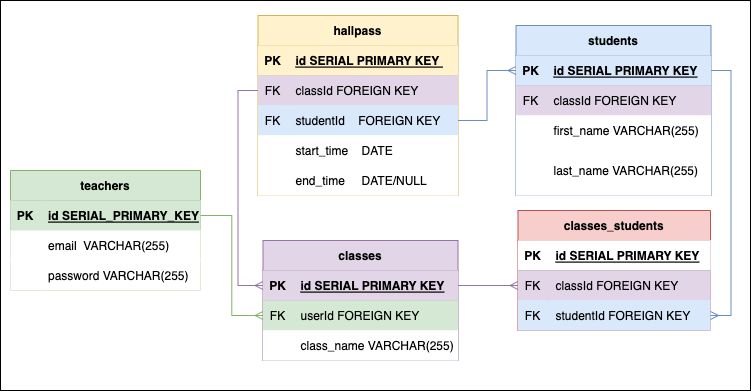

The diagram above was exported from draw.io. Its source (the exported page's mxGraphModel, read from the mxfile embedded in the PNG):
<mxGraphModel dx="890" dy="621" grid="1" gridSize="10" guides="1" tooltips="1" connect="1" arrows="1" fold="1" page="1" pageScale="1" pageWidth="850" pageHeight="1100" math="0" shadow="0" extFonts="Permanent Marker^https://fonts.googleapis.com/css?family=Permanent+Marker">
  <root>
    <mxCell id="0" />
    <mxCell id="1" parent="0" />
    <mxCell id="mUtWq5VU4RibeA9tjWeo-9" value="" style="rounded=0;whiteSpace=wrap;html=1;fillColor=#FFFFFF;" parent="1" vertex="1">
      <mxGeometry x="20" y="40" width="750" height="390" as="geometry" />
    </mxCell>
    <mxCell id="x-HEi3HS1s5yulKHPJKS-2" value="teachers" style="shape=table;startSize=30;container=1;collapsible=1;childLayout=tableLayout;fixedRows=1;rowLines=0;fontStyle=1;align=center;resizeLast=1;fillColor=#d5e8d4;strokeColor=#82b366;" parent="1" vertex="1">
      <mxGeometry x="30" y="210" width="190" height="120" as="geometry" />
    </mxCell>
    <mxCell id="x-HEi3HS1s5yulKHPJKS-3" value="" style="shape=tableRow;horizontal=0;startSize=0;swimlaneHead=0;swimlaneBody=0;fillColor=#d5e8d4;collapsible=0;dropTarget=0;points=[[0,0.5],[1,0.5]];portConstraint=eastwest;top=0;left=0;right=0;bottom=1;strokeColor=#82b366;" parent="x-HEi3HS1s5yulKHPJKS-2" vertex="1">
      <mxGeometry y="30" width="190" height="30" as="geometry" />
    </mxCell>
    <mxCell id="x-HEi3HS1s5yulKHPJKS-4" value="PK" style="shape=partialRectangle;connectable=0;fillColor=#d5e8d4;top=0;left=0;bottom=0;right=0;fontStyle=1;overflow=hidden;strokeColor=#82b366;" parent="x-HEi3HS1s5yulKHPJKS-3" vertex="1">
      <mxGeometry width="30" height="30" as="geometry">
        <mxRectangle width="30" height="30" as="alternateBounds" />
      </mxGeometry>
    </mxCell>
    <mxCell id="x-HEi3HS1s5yulKHPJKS-5" value="id SERIAL_PRIMARY_KEY" style="shape=partialRectangle;connectable=0;fillColor=#d5e8d4;top=0;left=0;bottom=0;right=0;align=left;spacingLeft=6;fontStyle=5;overflow=hidden;strokeColor=#82b366;" parent="x-HEi3HS1s5yulKHPJKS-3" vertex="1">
      <mxGeometry x="30" width="160" height="30" as="geometry">
        <mxRectangle width="160" height="30" as="alternateBounds" />
      </mxGeometry>
    </mxCell>
    <mxCell id="x-HEi3HS1s5yulKHPJKS-6" value="" style="shape=tableRow;horizontal=0;startSize=0;swimlaneHead=0;swimlaneBody=0;fillColor=#FFFFFF;collapsible=0;dropTarget=0;points=[[0,0.5],[1,0.5]];portConstraint=eastwest;top=0;left=0;right=0;bottom=0;" parent="x-HEi3HS1s5yulKHPJKS-2" vertex="1">
      <mxGeometry y="60" width="190" height="30" as="geometry" />
    </mxCell>
    <mxCell id="x-HEi3HS1s5yulKHPJKS-7" value="" style="shape=partialRectangle;connectable=0;fillColor=#FFFFFF;top=0;left=0;bottom=0;right=0;editable=1;overflow=hidden;" parent="x-HEi3HS1s5yulKHPJKS-6" vertex="1">
      <mxGeometry width="30" height="30" as="geometry">
        <mxRectangle width="30" height="30" as="alternateBounds" />
      </mxGeometry>
    </mxCell>
    <mxCell id="x-HEi3HS1s5yulKHPJKS-8" value="email  VARCHAR(255)" style="shape=partialRectangle;connectable=0;fillColor=#FFFFFF;top=0;left=0;bottom=0;right=0;align=left;spacingLeft=6;overflow=hidden;" parent="x-HEi3HS1s5yulKHPJKS-6" vertex="1">
      <mxGeometry x="30" width="160" height="30" as="geometry">
        <mxRectangle width="160" height="30" as="alternateBounds" />
      </mxGeometry>
    </mxCell>
    <mxCell id="x-HEi3HS1s5yulKHPJKS-9" value="" style="shape=tableRow;horizontal=0;startSize=0;swimlaneHead=0;swimlaneBody=0;fillColor=#FFFFFF;collapsible=0;dropTarget=0;points=[[0,0.5],[1,0.5]];portConstraint=eastwest;top=0;left=0;right=0;bottom=0;" parent="x-HEi3HS1s5yulKHPJKS-2" vertex="1">
      <mxGeometry y="90" width="190" height="30" as="geometry" />
    </mxCell>
    <mxCell id="x-HEi3HS1s5yulKHPJKS-10" value="" style="shape=partialRectangle;connectable=0;fillColor=#FFFFFF;top=0;left=0;bottom=0;right=0;editable=1;overflow=hidden;" parent="x-HEi3HS1s5yulKHPJKS-9" vertex="1">
      <mxGeometry width="30" height="30" as="geometry">
        <mxRectangle width="30" height="30" as="alternateBounds" />
      </mxGeometry>
    </mxCell>
    <mxCell id="x-HEi3HS1s5yulKHPJKS-11" value="password VARCHAR(255)" style="shape=partialRectangle;connectable=0;fillColor=#FFFFFF;top=0;left=0;bottom=0;right=0;align=left;spacingLeft=6;overflow=hidden;" parent="x-HEi3HS1s5yulKHPJKS-9" vertex="1">
      <mxGeometry x="30" width="160" height="30" as="geometry">
        <mxRectangle width="160" height="30" as="alternateBounds" />
      </mxGeometry>
    </mxCell>
    <mxCell id="Qi9idAXrmVkyADI65PBr-1" value="students" style="shape=table;startSize=30;container=1;collapsible=1;childLayout=tableLayout;fixedRows=1;rowLines=0;fontStyle=1;align=center;resizeLast=1;strokeColor=#6c8ebf;fillColor=#dae8fc;" parent="1" vertex="1">
      <mxGeometry x="535.5" y="65" width="195" height="170" as="geometry" />
    </mxCell>
    <mxCell id="Qi9idAXrmVkyADI65PBr-2" value="" style="shape=tableRow;horizontal=0;startSize=0;swimlaneHead=0;swimlaneBody=0;collapsible=0;dropTarget=0;points=[[0,0.5],[1,0.5]];portConstraint=eastwest;top=0;left=0;right=0;bottom=1;fillColor=#dae8fc;strokeColor=#6c8ebf;" parent="Qi9idAXrmVkyADI65PBr-1" vertex="1">
      <mxGeometry y="30" width="195" height="30" as="geometry" />
    </mxCell>
    <mxCell id="Qi9idAXrmVkyADI65PBr-3" value="PK" style="shape=partialRectangle;connectable=0;top=0;left=0;bottom=0;right=0;fontStyle=1;overflow=hidden;fillColor=#dae8fc;strokeColor=#6c8ebf;" parent="Qi9idAXrmVkyADI65PBr-2" vertex="1">
      <mxGeometry width="30" height="30" as="geometry">
        <mxRectangle width="30" height="30" as="alternateBounds" />
      </mxGeometry>
    </mxCell>
    <mxCell id="Qi9idAXrmVkyADI65PBr-4" value="id SERIAL PRIMARY KEY" style="shape=partialRectangle;connectable=0;top=0;left=0;bottom=0;right=0;align=left;spacingLeft=6;fontStyle=5;overflow=hidden;fillColor=#dae8fc;strokeColor=#6c8ebf;" parent="Qi9idAXrmVkyADI65PBr-2" vertex="1">
      <mxGeometry x="30" width="165" height="30" as="geometry">
        <mxRectangle width="165" height="30" as="alternateBounds" />
      </mxGeometry>
    </mxCell>
    <mxCell id="Qi9idAXrmVkyADI65PBr-14" value="" style="shape=tableRow;horizontal=0;startSize=0;swimlaneHead=0;swimlaneBody=0;fillColor=#e1d5e7;collapsible=0;dropTarget=0;points=[[0,0.5],[1,0.5]];portConstraint=eastwest;top=0;left=0;right=0;bottom=0;strokeColor=#9673a6;" parent="Qi9idAXrmVkyADI65PBr-1" vertex="1">
      <mxGeometry y="60" width="195" height="30" as="geometry" />
    </mxCell>
    <mxCell id="Qi9idAXrmVkyADI65PBr-15" value="FK" style="shape=partialRectangle;connectable=0;fillColor=#e1d5e7;top=0;left=0;bottom=0;right=0;fontStyle=0;overflow=hidden;strokeColor=#9673a6;" parent="Qi9idAXrmVkyADI65PBr-14" vertex="1">
      <mxGeometry width="30" height="30" as="geometry">
        <mxRectangle width="30" height="30" as="alternateBounds" />
      </mxGeometry>
    </mxCell>
    <mxCell id="Qi9idAXrmVkyADI65PBr-16" value="classId FOREIGN KEY" style="shape=partialRectangle;connectable=0;fillColor=#e1d5e7;top=0;left=0;bottom=0;right=0;align=left;spacingLeft=6;fontStyle=0;overflow=hidden;strokeColor=#9673a6;" parent="Qi9idAXrmVkyADI65PBr-14" vertex="1">
      <mxGeometry x="30" width="165" height="30" as="geometry">
        <mxRectangle width="165" height="30" as="alternateBounds" />
      </mxGeometry>
    </mxCell>
    <mxCell id="Qi9idAXrmVkyADI65PBr-5" value="" style="shape=tableRow;horizontal=0;startSize=0;swimlaneHead=0;swimlaneBody=0;fillColor=#FFFFFF;collapsible=0;dropTarget=0;points=[[0,0.5],[1,0.5]];portConstraint=eastwest;top=0;left=0;right=0;bottom=0;strokeColor=#009900;" parent="Qi9idAXrmVkyADI65PBr-1" vertex="1">
      <mxGeometry y="90" width="195" height="30" as="geometry" />
    </mxCell>
    <mxCell id="Qi9idAXrmVkyADI65PBr-6" value="" style="shape=partialRectangle;connectable=0;fillColor=#FFFFFF;top=0;left=0;bottom=0;right=0;editable=1;overflow=hidden;strokeColor=#009900;" parent="Qi9idAXrmVkyADI65PBr-5" vertex="1">
      <mxGeometry width="30" height="30" as="geometry">
        <mxRectangle width="30" height="30" as="alternateBounds" />
      </mxGeometry>
    </mxCell>
    <mxCell id="Qi9idAXrmVkyADI65PBr-7" value="first_name VARCHAR(255)" style="shape=partialRectangle;connectable=0;fillColor=#FFFFFF;top=0;left=0;bottom=0;right=0;align=left;spacingLeft=6;overflow=hidden;strokeColor=#009900;" parent="Qi9idAXrmVkyADI65PBr-5" vertex="1">
      <mxGeometry x="30" width="165" height="30" as="geometry">
        <mxRectangle width="165" height="30" as="alternateBounds" />
      </mxGeometry>
    </mxCell>
    <mxCell id="mUtWq5VU4RibeA9tjWeo-2" value="" style="shape=tableRow;horizontal=0;startSize=0;swimlaneHead=0;swimlaneBody=0;collapsible=0;dropTarget=0;points=[[0,0.5],[1,0.5]];portConstraint=eastwest;top=0;left=0;right=0;bottom=0;" parent="Qi9idAXrmVkyADI65PBr-1" vertex="1">
      <mxGeometry y="120" width="195" height="50" as="geometry" />
    </mxCell>
    <mxCell id="mUtWq5VU4RibeA9tjWeo-3" value="" style="shape=partialRectangle;connectable=0;top=0;left=0;bottom=0;right=0;fontStyle=0;overflow=hidden;" parent="mUtWq5VU4RibeA9tjWeo-2" vertex="1">
      <mxGeometry width="30" height="50" as="geometry">
        <mxRectangle width="30" height="50" as="alternateBounds" />
      </mxGeometry>
    </mxCell>
    <mxCell id="mUtWq5VU4RibeA9tjWeo-4" value="last_name VARCHAR(255)" style="shape=partialRectangle;connectable=0;top=0;left=0;bottom=0;right=0;align=left;spacingLeft=6;fontStyle=0;overflow=hidden;" parent="mUtWq5VU4RibeA9tjWeo-2" vertex="1">
      <mxGeometry x="30" width="165" height="50" as="geometry">
        <mxRectangle width="165" height="50" as="alternateBounds" />
      </mxGeometry>
    </mxCell>
    <mxCell id="Qi9idAXrmVkyADI65PBr-20" style="edgeStyle=orthogonalEdgeStyle;rounded=0;orthogonalLoop=1;jettySize=auto;html=1;endArrow=ERmany;endFill=0;entryX=0;entryY=0.5;entryDx=0;entryDy=0;fillColor=#d5e8d4;strokeColor=#82b366;" parent="1" source="x-HEi3HS1s5yulKHPJKS-3" target="Qi9idAXrmVkyADI65PBr-81" edge="1">
      <mxGeometry relative="1" as="geometry">
        <mxPoint x="350" y="165" as="targetPoint" />
      </mxGeometry>
    </mxCell>
    <mxCell id="Qi9idAXrmVkyADI65PBr-77" value="classes" style="shape=table;startSize=30;container=1;collapsible=1;childLayout=tableLayout;fixedRows=1;rowLines=0;fontStyle=1;align=center;resizeLast=1;strokeColor=#9673a6;fillColor=#e1d5e7;" parent="1" vertex="1">
      <mxGeometry x="282.5" y="280" width="195" height="120" as="geometry" />
    </mxCell>
    <mxCell id="Qi9idAXrmVkyADI65PBr-78" value="" style="shape=tableRow;horizontal=0;startSize=0;swimlaneHead=0;swimlaneBody=0;fillColor=#e1d5e7;collapsible=0;dropTarget=0;points=[[0,0.5],[1,0.5]];portConstraint=eastwest;top=0;left=0;right=0;bottom=1;strokeColor=#9673a6;" parent="Qi9idAXrmVkyADI65PBr-77" vertex="1">
      <mxGeometry y="30" width="195" height="30" as="geometry" />
    </mxCell>
    <mxCell id="Qi9idAXrmVkyADI65PBr-79" value="PK" style="shape=partialRectangle;connectable=0;fillColor=#e1d5e7;top=0;left=0;bottom=0;right=0;fontStyle=1;overflow=hidden;strokeColor=#9673a6;" parent="Qi9idAXrmVkyADI65PBr-78" vertex="1">
      <mxGeometry width="30" height="30" as="geometry">
        <mxRectangle width="30" height="30" as="alternateBounds" />
      </mxGeometry>
    </mxCell>
    <mxCell id="Qi9idAXrmVkyADI65PBr-80" value="id SERIAL PRIMARY KEY" style="shape=partialRectangle;connectable=0;fillColor=#e1d5e7;top=0;left=0;bottom=0;right=0;align=left;spacingLeft=6;fontStyle=5;overflow=hidden;strokeColor=#9673a6;" parent="Qi9idAXrmVkyADI65PBr-78" vertex="1">
      <mxGeometry x="30" width="165" height="30" as="geometry">
        <mxRectangle width="165" height="30" as="alternateBounds" />
      </mxGeometry>
    </mxCell>
    <mxCell id="Qi9idAXrmVkyADI65PBr-81" value="" style="shape=tableRow;horizontal=0;startSize=0;swimlaneHead=0;swimlaneBody=0;fillColor=#d5e8d4;collapsible=0;dropTarget=0;points=[[0,0.5],[1,0.5]];portConstraint=eastwest;top=0;left=0;right=0;bottom=0;strokeColor=#82b366;" parent="Qi9idAXrmVkyADI65PBr-77" vertex="1">
      <mxGeometry y="60" width="195" height="30" as="geometry" />
    </mxCell>
    <mxCell id="Qi9idAXrmVkyADI65PBr-82" value="FK" style="shape=partialRectangle;connectable=0;fillColor=#d5e8d4;top=0;left=0;bottom=0;right=0;fontStyle=0;overflow=hidden;strokeColor=#82b366;" parent="Qi9idAXrmVkyADI65PBr-81" vertex="1">
      <mxGeometry width="30" height="30" as="geometry">
        <mxRectangle width="30" height="30" as="alternateBounds" />
      </mxGeometry>
    </mxCell>
    <mxCell id="Qi9idAXrmVkyADI65PBr-83" value="userId FOREIGN KEY" style="shape=partialRectangle;connectable=0;fillColor=#d5e8d4;top=0;left=0;bottom=0;right=0;align=left;spacingLeft=6;fontStyle=0;overflow=hidden;strokeColor=#82b366;" parent="Qi9idAXrmVkyADI65PBr-81" vertex="1">
      <mxGeometry x="30" width="165" height="30" as="geometry">
        <mxRectangle width="165" height="30" as="alternateBounds" />
      </mxGeometry>
    </mxCell>
    <mxCell id="Qi9idAXrmVkyADI65PBr-84" value="" style="shape=tableRow;horizontal=0;startSize=0;swimlaneHead=0;swimlaneBody=0;fillColor=#FFFFFF;collapsible=0;dropTarget=0;points=[[0,0.5],[1,0.5]];portConstraint=eastwest;top=0;left=0;right=0;bottom=0;strokeColor=#009900;" parent="Qi9idAXrmVkyADI65PBr-77" vertex="1">
      <mxGeometry y="90" width="195" height="30" as="geometry" />
    </mxCell>
    <mxCell id="Qi9idAXrmVkyADI65PBr-85" value="" style="shape=partialRectangle;connectable=0;fillColor=#FFFFFF;top=0;left=0;bottom=0;right=0;editable=1;overflow=hidden;strokeColor=#009900;" parent="Qi9idAXrmVkyADI65PBr-84" vertex="1">
      <mxGeometry width="30" height="30" as="geometry">
        <mxRectangle width="30" height="30" as="alternateBounds" />
      </mxGeometry>
    </mxCell>
    <mxCell id="Qi9idAXrmVkyADI65PBr-86" value="class_name VARCHAR(255)" style="shape=partialRectangle;connectable=0;fillColor=#FFFFFF;top=0;left=0;bottom=0;right=0;align=left;spacingLeft=6;overflow=hidden;strokeColor=#009900;" parent="Qi9idAXrmVkyADI65PBr-84" vertex="1">
      <mxGeometry x="30" width="165" height="30" as="geometry">
        <mxRectangle width="165" height="30" as="alternateBounds" />
      </mxGeometry>
    </mxCell>
    <mxCell id="7-iTXMcaSOF5GdwZZn3v-1" value="classes_students" style="shape=table;startSize=30;container=1;collapsible=1;childLayout=tableLayout;fixedRows=1;rowLines=0;fontStyle=1;align=center;resizeLast=1;strokeColor=#b85450;fillColor=#f8cecc;" parent="1" vertex="1">
      <mxGeometry x="537.5" y="250" width="192.5" height="120" as="geometry" />
    </mxCell>
    <mxCell id="7-iTXMcaSOF5GdwZZn3v-2" value="" style="shape=tableRow;horizontal=0;startSize=0;swimlaneHead=0;swimlaneBody=0;collapsible=0;dropTarget=0;points=[[0,0.5],[1,0.5]];portConstraint=eastwest;top=0;left=0;right=0;bottom=1;" parent="7-iTXMcaSOF5GdwZZn3v-1" vertex="1">
      <mxGeometry y="30" width="192.5" height="30" as="geometry" />
    </mxCell>
    <mxCell id="7-iTXMcaSOF5GdwZZn3v-3" value="PK" style="shape=partialRectangle;connectable=0;top=0;left=0;bottom=0;right=0;fontStyle=1;overflow=hidden;" parent="7-iTXMcaSOF5GdwZZn3v-2" vertex="1">
      <mxGeometry width="30" height="30" as="geometry">
        <mxRectangle width="30" height="30" as="alternateBounds" />
      </mxGeometry>
    </mxCell>
    <mxCell id="7-iTXMcaSOF5GdwZZn3v-4" value="id SERIAL PRIMARY KEY" style="shape=partialRectangle;connectable=0;top=0;left=0;bottom=0;right=0;align=left;spacingLeft=6;fontStyle=5;overflow=hidden;" parent="7-iTXMcaSOF5GdwZZn3v-2" vertex="1">
      <mxGeometry x="30" width="162.5" height="30" as="geometry">
        <mxRectangle width="162.5" height="30" as="alternateBounds" />
      </mxGeometry>
    </mxCell>
    <mxCell id="7-iTXMcaSOF5GdwZZn3v-5" value="" style="shape=tableRow;horizontal=0;startSize=0;swimlaneHead=0;swimlaneBody=0;collapsible=0;dropTarget=0;points=[[0,0.5],[1,0.5]];portConstraint=eastwest;top=0;left=0;right=0;bottom=0;fillColor=#e1d5e7;strokeColor=#9673a6;" parent="7-iTXMcaSOF5GdwZZn3v-1" vertex="1">
      <mxGeometry y="60" width="192.5" height="30" as="geometry" />
    </mxCell>
    <mxCell id="7-iTXMcaSOF5GdwZZn3v-6" value="FK" style="shape=partialRectangle;connectable=0;top=0;left=0;bottom=0;right=0;editable=1;overflow=hidden;fillColor=#e1d5e7;strokeColor=#9673a6;" parent="7-iTXMcaSOF5GdwZZn3v-5" vertex="1">
      <mxGeometry width="30" height="30" as="geometry">
        <mxRectangle width="30" height="30" as="alternateBounds" />
      </mxGeometry>
    </mxCell>
    <mxCell id="7-iTXMcaSOF5GdwZZn3v-7" value="classId FOREIGN KEY" style="shape=partialRectangle;connectable=0;top=0;left=0;bottom=0;right=0;align=left;spacingLeft=6;overflow=hidden;fillColor=#e1d5e7;strokeColor=#9673a6;" parent="7-iTXMcaSOF5GdwZZn3v-5" vertex="1">
      <mxGeometry x="30" width="162.5" height="30" as="geometry">
        <mxRectangle width="162.5" height="30" as="alternateBounds" />
      </mxGeometry>
    </mxCell>
    <mxCell id="7-iTXMcaSOF5GdwZZn3v-8" value="" style="shape=tableRow;horizontal=0;startSize=0;swimlaneHead=0;swimlaneBody=0;collapsible=0;dropTarget=0;points=[[0,0.5],[1,0.5]];portConstraint=eastwest;top=0;left=0;right=0;bottom=0;fillColor=#dae8fc;strokeColor=#6c8ebf;" parent="7-iTXMcaSOF5GdwZZn3v-1" vertex="1">
      <mxGeometry y="90" width="192.5" height="30" as="geometry" />
    </mxCell>
    <mxCell id="7-iTXMcaSOF5GdwZZn3v-9" value="FK" style="shape=partialRectangle;connectable=0;top=0;left=0;bottom=0;right=0;editable=1;overflow=hidden;fillColor=#dae8fc;strokeColor=#6c8ebf;" parent="7-iTXMcaSOF5GdwZZn3v-8" vertex="1">
      <mxGeometry width="30" height="30" as="geometry">
        <mxRectangle width="30" height="30" as="alternateBounds" />
      </mxGeometry>
    </mxCell>
    <mxCell id="7-iTXMcaSOF5GdwZZn3v-10" value="studentId FOREIGN KEY" style="shape=partialRectangle;connectable=0;top=0;left=0;bottom=0;right=0;align=left;spacingLeft=6;overflow=hidden;fillColor=#dae8fc;strokeColor=#6c8ebf;" parent="7-iTXMcaSOF5GdwZZn3v-8" vertex="1">
      <mxGeometry x="30" width="162.5" height="30" as="geometry">
        <mxRectangle width="162.5" height="30" as="alternateBounds" />
      </mxGeometry>
    </mxCell>
    <mxCell id="7-iTXMcaSOF5GdwZZn3v-15" style="edgeStyle=orthogonalEdgeStyle;rounded=0;orthogonalLoop=1;jettySize=auto;html=1;exitX=1;exitY=0.5;exitDx=0;exitDy=0;entryX=0;entryY=0.5;entryDx=0;entryDy=0;endArrow=ERmany;endFill=0;fillColor=#e1d5e7;strokeColor=#9673a6;" parent="1" source="Qi9idAXrmVkyADI65PBr-78" target="7-iTXMcaSOF5GdwZZn3v-5" edge="1">
      <mxGeometry relative="1" as="geometry" />
    </mxCell>
    <mxCell id="7-iTXMcaSOF5GdwZZn3v-16" style="edgeStyle=orthogonalEdgeStyle;rounded=0;orthogonalLoop=1;jettySize=auto;html=1;exitX=1;exitY=0.5;exitDx=0;exitDy=0;entryX=1;entryY=0.5;entryDx=0;entryDy=0;endArrow=ERmany;endFill=0;fillColor=#dae8fc;strokeColor=#6c8ebf;" parent="1" source="Qi9idAXrmVkyADI65PBr-2" target="7-iTXMcaSOF5GdwZZn3v-8" edge="1">
      <mxGeometry relative="1" as="geometry" />
    </mxCell>
    <mxCell id="htA6SO1mz1522Kqlax3a-1" value="hallpass" style="shape=table;startSize=30;container=1;collapsible=1;childLayout=tableLayout;fixedRows=1;rowLines=0;fontStyle=1;align=center;resizeLast=1;fillColor=#fff2cc;strokeColor=#d6b656;" parent="1" vertex="1">
      <mxGeometry x="277.5" y="55" width="200" height="180" as="geometry" />
    </mxCell>
    <mxCell id="htA6SO1mz1522Kqlax3a-2" value="" style="shape=tableRow;horizontal=0;startSize=0;swimlaneHead=0;swimlaneBody=0;fillColor=#fff2cc;collapsible=0;dropTarget=0;points=[[0,0.5],[1,0.5]];portConstraint=eastwest;top=0;left=0;right=0;bottom=1;strokeColor=#d6b656;" parent="htA6SO1mz1522Kqlax3a-1" vertex="1">
      <mxGeometry y="30" width="200" height="30" as="geometry" />
    </mxCell>
    <mxCell id="htA6SO1mz1522Kqlax3a-3" value="PK" style="shape=partialRectangle;connectable=0;fillColor=#fff2cc;top=0;left=0;bottom=0;right=0;fontStyle=1;overflow=hidden;strokeColor=#d6b656;" parent="htA6SO1mz1522Kqlax3a-2" vertex="1">
      <mxGeometry width="30" height="30" as="geometry">
        <mxRectangle width="30" height="30" as="alternateBounds" />
      </mxGeometry>
    </mxCell>
    <mxCell id="htA6SO1mz1522Kqlax3a-4" value="id SERIAL PRIMARY KEY " style="shape=partialRectangle;connectable=0;fillColor=#fff2cc;top=0;left=0;bottom=0;right=0;align=left;spacingLeft=6;fontStyle=5;overflow=hidden;strokeColor=#d6b656;" parent="htA6SO1mz1522Kqlax3a-2" vertex="1">
      <mxGeometry x="30" width="170" height="30" as="geometry">
        <mxRectangle width="170" height="30" as="alternateBounds" />
      </mxGeometry>
    </mxCell>
    <mxCell id="htA6SO1mz1522Kqlax3a-5" value="" style="shape=tableRow;horizontal=0;startSize=0;swimlaneHead=0;swimlaneBody=0;collapsible=0;dropTarget=0;points=[[0,0.5],[1,0.5]];portConstraint=eastwest;top=0;left=0;right=0;bottom=0;fillColor=#e1d5e7;strokeColor=#9673a6;" parent="htA6SO1mz1522Kqlax3a-1" vertex="1">
      <mxGeometry y="60" width="200" height="30" as="geometry" />
    </mxCell>
    <mxCell id="htA6SO1mz1522Kqlax3a-6" value="FK" style="shape=partialRectangle;connectable=0;top=0;left=0;bottom=0;right=0;editable=1;overflow=hidden;fillColor=#e1d5e7;strokeColor=#9673a6;" parent="htA6SO1mz1522Kqlax3a-5" vertex="1">
      <mxGeometry width="30" height="30" as="geometry">
        <mxRectangle width="30" height="30" as="alternateBounds" />
      </mxGeometry>
    </mxCell>
    <mxCell id="htA6SO1mz1522Kqlax3a-7" value="classId FOREIGN KEY" style="shape=partialRectangle;connectable=0;top=0;left=0;bottom=0;right=0;align=left;spacingLeft=6;overflow=hidden;fillColor=#e1d5e7;strokeColor=#9673a6;" parent="htA6SO1mz1522Kqlax3a-5" vertex="1">
      <mxGeometry x="30" width="170" height="30" as="geometry">
        <mxRectangle width="170" height="30" as="alternateBounds" />
      </mxGeometry>
    </mxCell>
    <mxCell id="htA6SO1mz1522Kqlax3a-8" value="" style="shape=tableRow;horizontal=0;startSize=0;swimlaneHead=0;swimlaneBody=0;collapsible=0;dropTarget=0;points=[[0,0.5],[1,0.5]];portConstraint=eastwest;top=0;left=0;right=0;bottom=0;fillColor=#dae8fc;strokeColor=#6c8ebf;" parent="htA6SO1mz1522Kqlax3a-1" vertex="1">
      <mxGeometry y="90" width="200" height="30" as="geometry" />
    </mxCell>
    <mxCell id="htA6SO1mz1522Kqlax3a-9" value="FK" style="shape=partialRectangle;connectable=0;top=0;left=0;bottom=0;right=0;editable=1;overflow=hidden;fillColor=#dae8fc;strokeColor=#6c8ebf;" parent="htA6SO1mz1522Kqlax3a-8" vertex="1">
      <mxGeometry width="30" height="30" as="geometry">
        <mxRectangle width="30" height="30" as="alternateBounds" />
      </mxGeometry>
    </mxCell>
    <mxCell id="htA6SO1mz1522Kqlax3a-10" value="studentId    FOREIGN KEY" style="shape=partialRectangle;connectable=0;top=0;left=0;bottom=0;right=0;align=left;spacingLeft=6;overflow=hidden;fillColor=#dae8fc;strokeColor=#6c8ebf;" parent="htA6SO1mz1522Kqlax3a-8" vertex="1">
      <mxGeometry x="30" width="170" height="30" as="geometry">
        <mxRectangle width="170" height="30" as="alternateBounds" />
      </mxGeometry>
    </mxCell>
    <mxCell id="htA6SO1mz1522Kqlax3a-11" value="" style="shape=tableRow;horizontal=0;startSize=0;swimlaneHead=0;swimlaneBody=0;collapsible=0;dropTarget=0;points=[[0,0.5],[1,0.5]];portConstraint=eastwest;top=0;left=0;right=0;bottom=0;" parent="htA6SO1mz1522Kqlax3a-1" vertex="1">
      <mxGeometry y="120" width="200" height="30" as="geometry" />
    </mxCell>
    <mxCell id="htA6SO1mz1522Kqlax3a-12" value="" style="shape=partialRectangle;connectable=0;top=0;left=0;bottom=0;right=0;editable=1;overflow=hidden;" parent="htA6SO1mz1522Kqlax3a-11" vertex="1">
      <mxGeometry width="30" height="30" as="geometry">
        <mxRectangle width="30" height="30" as="alternateBounds" />
      </mxGeometry>
    </mxCell>
    <mxCell id="htA6SO1mz1522Kqlax3a-13" value="start_time    DATE" style="shape=partialRectangle;connectable=0;top=0;left=0;bottom=0;right=0;align=left;spacingLeft=6;overflow=hidden;" parent="htA6SO1mz1522Kqlax3a-11" vertex="1">
      <mxGeometry x="30" width="170" height="30" as="geometry">
        <mxRectangle width="170" height="30" as="alternateBounds" />
      </mxGeometry>
    </mxCell>
    <mxCell id="htA6SO1mz1522Kqlax3a-16" value="" style="shape=tableRow;horizontal=0;startSize=0;swimlaneHead=0;swimlaneBody=0;collapsible=0;dropTarget=0;points=[[0,0.5],[1,0.5]];portConstraint=eastwest;top=0;left=0;right=0;bottom=0;" parent="htA6SO1mz1522Kqlax3a-1" vertex="1">
      <mxGeometry y="150" width="200" height="30" as="geometry" />
    </mxCell>
    <mxCell id="htA6SO1mz1522Kqlax3a-17" value="" style="shape=partialRectangle;connectable=0;top=0;left=0;bottom=0;right=0;editable=1;overflow=hidden;" parent="htA6SO1mz1522Kqlax3a-16" vertex="1">
      <mxGeometry width="30" height="30" as="geometry">
        <mxRectangle width="30" height="30" as="alternateBounds" />
      </mxGeometry>
    </mxCell>
    <mxCell id="htA6SO1mz1522Kqlax3a-18" value="end_time     DATE/NULL" style="shape=partialRectangle;connectable=0;top=0;left=0;bottom=0;right=0;align=left;spacingLeft=6;overflow=hidden;" parent="htA6SO1mz1522Kqlax3a-16" vertex="1">
      <mxGeometry x="30" width="170" height="30" as="geometry">
        <mxRectangle width="170" height="30" as="alternateBounds" />
      </mxGeometry>
    </mxCell>
    <mxCell id="htA6SO1mz1522Kqlax3a-23" style="edgeStyle=orthogonalEdgeStyle;rounded=0;orthogonalLoop=1;jettySize=auto;html=1;exitX=1;exitY=0.5;exitDx=0;exitDy=0;entryX=0;entryY=0.5;entryDx=0;entryDy=0;endArrow=ERmany;endFill=0;fillColor=#dae8fc;strokeColor=#6c8ebf;" parent="1" source="htA6SO1mz1522Kqlax3a-8" target="Qi9idAXrmVkyADI65PBr-2" edge="1">
      <mxGeometry relative="1" as="geometry" />
    </mxCell>
    <mxCell id="htA6SO1mz1522Kqlax3a-24" style="edgeStyle=orthogonalEdgeStyle;rounded=0;orthogonalLoop=1;jettySize=auto;html=1;entryX=0;entryY=0.5;entryDx=0;entryDy=0;endArrow=ERmany;endFill=0;exitX=0;exitY=0.5;exitDx=0;exitDy=0;fillColor=#e1d5e7;strokeColor=#9673a6;" parent="1" source="htA6SO1mz1522Kqlax3a-5" target="Qi9idAXrmVkyADI65PBr-78" edge="1">
      <mxGeometry relative="1" as="geometry" />
    </mxCell>
  </root>
</mxGraphModel>